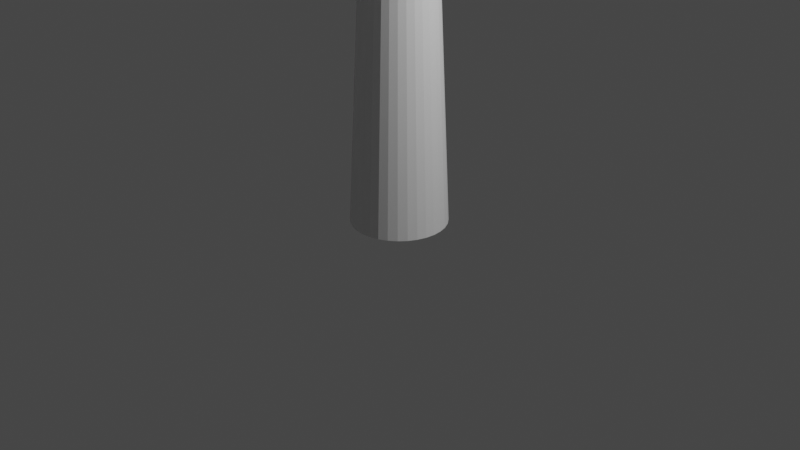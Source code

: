 # Source: Hammer.blend  (saved by Blender 3.4.6; exported with 4.5.12 LTS)
import bpy
from mathutils import Matrix  # noqa: F401  (used for matrix-valued properties, if any)

bpy.ops.wm.read_factory_settings(use_empty=True)
scene = bpy.context.scene
scene.name = 'Scene'

# ---- collections
col_collection = bpy.data.collections.new('Collection'); scene.collection.children.link(col_collection)

# ---- materials (node trees are filled in below, after node groups)
mat_material = bpy.data.materials.new('Material')
mat_material.alpha_threshold = 0.0
mat_material.use_transparent_shadow = False
mat_material.roughness = 0.5
mat_material.line_color = (0.0, 0.0, 0.0, 1.0)

# ---- material node trees
mat_material.use_nodes = True; mat_material.node_tree.nodes.clear()
_N = mat_material.node_tree.nodes; _L = mat_material.node_tree.links
n0 = _N.new('ShaderNodeOutputMaterial'); n0.name = 'Material Output'; n0.location = (300, 300)
n1 = _N.new('ShaderNodeBsdfPrincipled'); n1.name = 'Principled BSDF'; n1.location = (10, 300)
n1.distribution = 'GGX'
n1.subsurface_method = 'RANDOM_WALK_SKIN'
n1.inputs[3].default_value = 1.45
n1.inputs[27].default_value = (0.0, 0.0, 0.0, 1.0)
n1.inputs[28].default_value = 1.0
_L.new(n1.outputs[0], n0.inputs[0])
n0.is_active_output = True

# ---- world
world_world = bpy.data.worlds.new('World'); scene.world = world_world
world_world.use_nodes = True; world_world.node_tree.nodes.clear()
_N = world_world.node_tree.nodes; _L = world_world.node_tree.links
n0 = _N.new('ShaderNodeOutputWorld'); n0.name = 'World Output'; n0.location = (300, 300)
n1 = _N.new('ShaderNodeBackground'); n1.name = 'Background'; n1.location = (10, 300)
n1.inputs[0].default_value = (0.05088, 0.05088, 0.05088, 1.0)
_L.new(n1.outputs[0], n0.inputs[0])
n0.is_active_output = True
world_world.color = (0.05088, 0.05088, 0.05088)
world_world.use_sun_shadow = False
world_world.sun_shadow_jitter_overblur = 0.0

# ---- cameras
cam_camera = bpy.data.cameras.new('Camera')
cam_camera.clip_end = 100.0
cam_camera.ortho_scale = 7.314

# ---- lights
light_light = bpy.data.lights.new('Light', 'POINT')
light_light.transmission_factor = 0.0
light_light.energy = 1000.0
light_light.shadow_soft_size = 0.1
light_light.shadow_maximum_resolution = 0.006
light_light.use_absolute_resolution = True

# ---- meshes
me_cube = bpy.data.meshes.new('Cube')
me_cube.from_pydata([(0.75, 1.45, 9.75), (0.75, 1.45, 8.25), (0.75, -1.45, 9.75), (0.75, -1.45, 8.25), (-0.75, 1.45, 9.75), (-0.75, 1.45, 8.25), (-0.75, -1.45, 9.75), (-0.75, -1.45, 8.25), (0.0, 0.5, 9.537e-07), (0.09755, 0.4904, 9.537e-07), (0.1913, 0.4619, 9.537e-07), (0.2778, 0.4157, 9.537e-07), (0.3536, 0.3536, 9.537e-07), (0.4157, 0.2778, 9.537e-07), (0.4619, 0.1913, 9.537e-07), (0.4904, 0.09755, 9.537e-07), (0.5, 0.0, 9.537e-07), (0.4904, -0.09755, 9.537e-07), (0.4619, -0.1913, 9.537e-07), (0.4157, -0.2778, 9.537e-07), (0.3536, -0.3536, 9.537e-07), (0.2778, -0.4157, 9.537e-07), (0.1913, -0.4619, 9.537e-07), (0.09755, -0.4904, 9.537e-07), (0.0, -0.5, 9.537e-07), (-0.09755, -0.4904, 9.537e-07), (-0.1913, -0.4619, 9.537e-07), (-0.2778, -0.4157, 9.537e-07), (-0.3536, -0.3536, 9.537e-07), (-0.4157, -0.2778, 9.537e-07), (-0.4619, -0.1913, 9.537e-07), (-0.4904, -0.09755, 9.537e-07), (-0.5, 0.0, 9.537e-07), (-0.4904, 0.09755, 9.537e-07), (-0.4619, 0.1913, 9.537e-07), (-0.4157, 0.2778, 9.537e-07), (-0.3536, 0.3536, 9.537e-07), (-0.2778, 0.4157, 9.537e-07), (-0.1913, 0.4619, 9.537e-07), (-0.09755, 0.4904, 9.537e-07), (0.75, 1.125, 8.25), (-0.75, 1.125, 8.25), (0.75, 1.125, 9.75), (-0.75, -1.125, 8.25), (-0.75, -1.125, 9.75), (0.75, -1.125, 9.75), (0.75, -1.125, 8.25), (-0.75, 1.125, 9.75), (1.0, 1.0, 8.175), (0.8247, 1.0, 8.0), (0.8831, 1.058, 8.117), (-0.8247, 1.0, 8.0), (-1.0, 1.0, 8.175), (-0.8831, 1.058, 8.117), (0.8247, 1.0, 10.0), (1.0, 1.0, 9.825), (0.8831, 1.058, 9.883), (-1.0, -1.0, 8.175), (-0.8247, -1.0, 8.0), (-0.8831, -1.058, 8.117), (-0.8247, -1.0, 10.0), (-1.0, -1.0, 9.825), (-0.8831, -1.058, 9.883), (1.0, -1.0, 9.825), (0.8247, -1.0, 10.0), (0.8831, -1.058, 9.883), (0.8247, -1.0, 8.0), (1.0, -1.0, 8.175), (0.8831, -1.058, 8.117), (-1.0, 1.0, 9.825), (-0.8247, 1.0, 10.0), (-0.8831, 1.058, 9.883), (0.8247, 3.325, 8.0), (0.8247, 3.5, 8.175), (1.0, 3.325, 8.175), (-0.8247, 3.325, 8.0), (-1.0, 3.325, 8.175), (-0.8247, 3.5, 8.175), (1.0, 3.325, 9.825), (0.8247, 3.5, 9.825), (0.8247, 3.325, 10.0), (-1.0, -3.325, 8.175), (-0.8247, -3.325, 8.0), (-0.8247, -3.5, 8.175), (-1.0, -3.325, 9.825), (-0.8247, -3.5, 9.825), (-0.8247, -3.325, 10.0), (1.0, -3.325, 9.825), (0.8247, -3.325, 10.0), (0.8247, -3.5, 9.825), (1.0, -3.325, 8.175), (0.8247, -3.5, 8.175), (0.8247, -3.325, 8.0), (-1.0, 3.325, 9.825), (-0.8247, 3.325, 10.0), (-0.8247, 3.5, 9.825), (0.8247, 1.75, 8.0), (1.0, 1.75, 8.175), (0.9055, 1.637, 8.095), (-1.0, 1.75, 8.175), (-0.8247, 1.75, 8.0), (-0.9055, 1.637, 8.095), (1.0, 1.75, 9.825), (0.8247, 1.75, 10.0), (0.9055, 1.637, 9.905), (-0.8247, -1.75, 8.0), (-1.0, -1.75, 8.175), (-0.9055, -1.637, 8.095), (-1.0, -1.75, 9.825), (-0.8247, -1.75, 10.0), (-0.9055, -1.637, 9.905), (0.8247, -1.75, 10.0), (1.0, -1.75, 9.825), (0.9055, -1.637, 9.905), (1.0, -1.75, 8.175), (0.8247, -1.75, 8.0), (0.9055, -1.637, 8.095), (-0.8247, 1.75, 10.0), (-1.0, 1.75, 9.825), (-0.9055, 1.637, 9.905), (1.763e-07, -0.2561, 10.5), (-0.04996, -0.2512, 10.5), (-0.098, -0.2366, 10.5), (-0.1423, -0.2129, 10.5), (-0.1811, -0.1811, 10.5), (-0.2129, -0.1423, 10.5), (-0.2366, -0.098, 10.5), (-0.2512, -0.04996, 10.5), (-0.2561, -1.396e-08, 10.5), (-0.2512, 0.04996, 10.5), (-0.2366, 0.098, 10.5), (-0.2129, 0.1423, 10.5), (-0.1811, 0.1811, 10.5), (-0.1423, 0.2129, 10.5), (-0.098, 0.2366, 10.5), (-0.04996, 0.2512, 10.5), (1.483e-07, 0.2561, 10.5), (0.04996, 0.2512, 10.5), (0.098, 0.2366, 10.5), (0.1423, 0.2129, 10.5), (0.1811, 0.1811, 10.5), (0.2129, 0.1423, 10.5), (0.2366, 0.098, 10.5), (0.2512, 0.04996, 10.5), (0.2561, 1.396e-08, 10.5), (0.2512, -0.04996, 10.5), (0.2366, -0.098, 10.5), (0.2129, -0.1423, 10.5), (0.1811, -0.1811, 10.5), (0.1423, -0.2129, 10.5), (0.098, -0.2366, 10.5), (0.04996, -0.2512, 10.5), (-4.657e-09, 0.3125, 3.986), (1.863e-09, 0.375, 4.761), (-4.657e-09, 0.3125, 5.536), (0.06097, 0.3065, 5.536), (0.07316, 0.3678, 4.761), (0.06097, 0.3065, 3.986), (-0.06097, 0.3065, 3.986), (-0.07316, 0.3678, 4.761), (-0.06097, 0.3065, 5.536), (0.1196, 0.2887, 5.536), (0.1435, 0.3465, 4.761), (0.1196, 0.2887, 3.986), (0.1736, 0.2598, 5.536), (0.2083, 0.3118, 4.761), (0.1736, 0.2598, 3.986), (0.221, 0.221, 5.536), (0.2652, 0.2652, 4.761), (0.221, 0.221, 3.986), (0.2598, 0.1736, 5.536), (0.3118, 0.2083, 4.761), (0.2598, 0.1736, 3.986), (0.2887, 0.1196, 5.536), (0.3465, 0.1435, 4.761), (0.2887, 0.1196, 3.986), (0.3065, 0.06097, 5.536), (0.3678, 0.07316, 4.761), (0.3065, 0.06097, 3.986), (0.3125, 4.307e-09, 5.536), (0.375, -1.164e-09, 4.761), (0.3125, 4.307e-09, 3.986), (0.3065, -0.06097, 5.536), (0.3678, -0.07316, 4.761), (0.3065, -0.06097, 3.986), (0.2887, -0.1196, 5.536), (0.3465, -0.1435, 4.761), (0.2887, -0.1196, 3.986), (0.2598, -0.1736, 5.536), (0.3118, -0.2083, 4.761), (0.2598, -0.1736, 3.986), (0.221, -0.221, 5.536), (0.2652, -0.2652, 4.761), (0.221, -0.221, 3.986), (0.1736, -0.2598, 5.536), (0.2083, -0.3118, 4.761), (0.1736, -0.2598, 3.986), (0.1196, -0.2887, 5.536), (0.1435, -0.3465, 4.761), (0.1196, -0.2887, 3.986), (0.06097, -0.3065, 5.536), (0.07316, -0.3678, 4.761), (0.06097, -0.3065, 3.986), (-4.657e-09, -0.3125, 5.536), (1.863e-09, -0.375, 4.761), (-4.657e-09, -0.3125, 3.986), (-0.06097, -0.3065, 5.536), (-0.07316, -0.3678, 4.761), (-0.06097, -0.3065, 3.986), (-0.1196, -0.2887, 5.536), (-0.1435, -0.3465, 4.761), (-0.1196, -0.2887, 3.986), (-0.1736, -0.2598, 5.536), (-0.2083, -0.3118, 4.761), (-0.1736, -0.2598, 3.986), (-0.221, -0.221, 5.536), (-0.2652, -0.2652, 4.761), (-0.221, -0.221, 3.986), (-0.2598, -0.1736, 5.536), (-0.3118, -0.2083, 4.761), (-0.2598, -0.1736, 3.986), (-0.2887, -0.1196, 5.536), (-0.3465, -0.1435, 4.761), (-0.2887, -0.1196, 3.986), (-0.3065, -0.06097, 5.536), (-0.3678, -0.07316, 4.761), (-0.3065, -0.06097, 3.986), (-0.3125, 4.307e-09, 5.536), (-0.375, -1.164e-09, 4.761), (-0.3125, 4.307e-09, 3.986), (-0.3065, 0.06097, 5.536), (-0.3678, 0.07316, 4.761), (-0.3065, 0.06097, 3.986), (-0.2887, 0.1196, 5.536), (-0.3465, 0.1435, 4.761), (-0.2887, 0.1196, 3.986), (-0.2598, 0.1736, 5.536), (-0.3118, 0.2083, 4.761), (-0.2598, 0.1736, 3.986), (-0.221, 0.221, 5.536), (-0.2652, 0.2652, 4.761), (-0.221, 0.221, 3.986), (-0.1736, 0.2598, 5.536), (-0.2083, 0.3118, 4.761), (-0.1736, 0.2598, 3.986), (-0.1196, 0.2887, 5.536), (-0.1435, 0.3465, 4.761), (-0.1196, 0.2887, 3.986), (1.49e-08, -0.5073, 10.0), (-0.09897, -0.4976, 10.0), (-0.1941, -0.4687, 10.0), (-0.2818, -0.4218, 10.0), (-0.3587, -0.3587, 10.0), (-0.4218, -0.2818, 10.0), (-0.4687, -0.1941, 10.0), (-0.4976, -0.09897, 10.0), (-0.5073, -1.49e-08, 10.0), (-0.4976, 0.09897, 10.0), (-0.4687, 0.1941, 10.0), (-0.4218, 0.2818, 10.0), (-0.3587, 0.3587, 10.0), (-0.2818, 0.4218, 10.0), (-0.1941, 0.4687, 10.0), (-0.09897, 0.4976, 10.0), (-1.49e-08, 0.5073, 10.0), (0.09897, 0.4976, 10.0), (0.1941, 0.4687, 10.0), (0.2818, 0.4218, 10.0), (0.3587, 0.3587, 10.0), (0.4218, 0.2818, 10.0), (0.4687, 0.1941, 10.0), (0.4976, 0.09897, 10.0), (0.5073, 1.49e-08, 10.0), (0.4976, -0.09897, 10.0), (0.4687, -0.1941, 10.0), (0.4218, -0.2818, 10.0), (0.3587, -0.3587, 10.0), (0.2818, -0.4218, 10.0), (0.1941, -0.4687, 10.0), (0.09897, -0.4976, 10.0), (1.35e-08, 0.6341, 8.0), (-0.1237, 0.6219, 8.0), (-0.2427, 0.5859, 8.0), (-0.3523, 0.5273, 8.0), (-0.4484, 0.4484, 8.0), (-0.5273, 0.3523, 8.0), (-0.5859, 0.2427, 8.0), (-0.6219, 0.1237, 8.0), (-0.6341, -3.051e-09, 8.0), (-0.6219, -0.1237, 8.0), (-0.5859, -0.2427, 8.0), (-0.5273, -0.3523, 8.0), (-0.4484, -0.4484, 8.0), (-0.3523, -0.5273, 8.0), (-0.2427, -0.5859, 8.0), (-0.1237, -0.6219, 8.0), (-2.375e-08, -0.6341, 8.0), (0.1237, -0.6219, 8.0), (0.2427, -0.5859, 8.0), (0.3523, -0.5273, 8.0), (0.4484, -0.4484, 8.0), (0.5273, -0.3523, 8.0), (0.5859, -0.2427, 8.0), (0.6219, -0.1237, 8.0), (0.6341, -4.03e-08, 8.0), (0.6219, 0.1237, 8.0), (0.5859, 0.2427, 8.0), (0.5273, 0.3523, 8.0), (0.4484, 0.4484, 8.0), (0.3523, 0.5273, 8.0), (0.2427, 0.5859, 8.0), (0.1237, 0.6219, 8.0), (-2.379e-09, 0.4042, 7.526), (-0.07885, 0.3964, 7.526), (0.07885, 0.3964, 7.526), (0.1547, 0.3734, 7.526), (0.2246, 0.3361, 7.526), (0.2858, 0.2858, 7.526), (0.3361, 0.2246, 7.526), (0.3734, 0.1547, 7.526), (0.3964, 0.07885, 7.526), (0.4042, 2.201e-09, 7.526), (0.3964, -0.07885, 7.526), (0.3734, -0.1547, 7.526), (0.3361, -0.2246, 7.526), (0.2858, -0.2858, 7.526), (0.2246, -0.3361, 7.526), (0.1547, -0.3734, 7.526), (0.07885, -0.3964, 7.526), (-2.379e-09, -0.4042, 7.526), (-0.07885, -0.3964, 7.526), (-0.1547, -0.3734, 7.526), (-0.2246, -0.3361, 7.526), (-0.2858, -0.2858, 7.526), (-0.3361, -0.2246, 7.526), (-0.3734, -0.1547, 7.526), (-0.3964, -0.07885, 7.526), (-0.4042, 2.201e-09, 7.526), (-0.3964, 0.07885, 7.526), (-0.3734, 0.1547, 7.526), (-0.3361, 0.2246, 7.526), (-0.2858, 0.2858, 7.526), (-0.2246, 0.3361, 7.526), (-0.1547, 0.3734, 7.526), (1.123e-07, 0.4047, 7.528), (1.129e-07, 0.4032, 7.524), (-0.07867, 0.3955, 7.524), (-0.07896, 0.397, 7.528), (-0.1543, 0.3725, 7.524), (-0.1549, 0.3739, 7.528), (-0.224, 0.3353, 7.524), (-0.2249, 0.3365, 7.528), (-0.2851, 0.2851, 7.524), (-0.2862, 0.2862, 7.528), (-0.3353, 0.224, 7.524), (-0.3365, 0.2249, 7.528), (-0.3725, 0.1543, 7.524), (-0.3739, 0.1549, 7.528), (-0.3955, 0.07867, 7.524), (-0.397, 0.07896, 7.528), (-0.4032, -5.119e-08, 7.524), (-0.4047, -5.087e-08, 7.528), (-0.3955, -0.07867, 7.524), (-0.397, -0.07896, 7.528), (-0.3725, -0.1543, 7.524), (-0.3739, -0.1549, 7.528), (-0.3353, -0.224, 7.524), (-0.3365, -0.2249, 7.528), (-0.2851, -0.2851, 7.524), (-0.2862, -0.2862, 7.528), (-0.224, -0.3353, 7.524), (-0.2249, -0.3365, 7.528), (-0.1543, -0.3725, 7.524), (-0.1549, -0.3739, 7.528), (-0.07867, -0.3955, 7.524), (-0.07896, -0.397, 7.528), (8.136e-08, -0.4032, 7.524), (8.068e-08, -0.4047, 7.528), (0.07867, -0.3955, 7.524), (0.07896, -0.397, 7.528), (0.1543, -0.3725, 7.524), (0.1549, -0.3739, 7.528), (0.224, -0.3353, 7.524), (0.2249, -0.3365, 7.528), (0.2851, -0.2851, 7.524), (0.2862, -0.2862, 7.528), (0.3353, -0.224, 7.524), (0.3365, -0.2249, 7.528), (0.3725, -0.1543, 7.524), (0.3739, -0.1549, 7.528), (0.3955, -0.07867, 7.524), (0.397, -0.07896, 7.528), (0.4032, -8.274e-08, 7.524), (0.4047, -8.246e-08, 7.528), (0.3955, 0.07867, 7.524), (0.397, 0.07896, 7.528), (0.3725, 0.1543, 7.524), (0.3739, 0.1549, 7.528), (0.3353, 0.224, 7.524), (0.3365, 0.2249, 7.528), (0.2851, 0.2851, 7.524), (0.2862, 0.2862, 7.528), (0.224, 0.3353, 7.524), (0.2249, 0.3365, 7.528), (0.1543, 0.3725, 7.524), (0.1549, 0.3739, 7.528), (0.07867, 0.3955, 7.524), (0.07896, 0.397, 7.528)], [(344, 345), (346, 347), (348, 349), (350, 351), (352, 353), (354, 355), (356, 357), (358, 359), (360, 361), (362, 363), (364, 365), (366, 367), (368, 369), (370, 371), (372, 373), (374, 375), (376, 377), (378, 379), (380, 381), (382, 383), (384, 385), (386, 387), (388, 389), (390, 391), (392, 393), (394, 395), (396, 397), (398, 399), (400, 401), (402, 403), (404, 405), (406, 407)], [(42, 47, 71, 70, 54, 56), (92, 82, 105, 115), (47, 41, 53, 52, 69, 71), (40, 42, 56, 55, 48, 50), (51, 49, 66, 58), (74, 78, 102, 97), (8, 9, 10, 11, 12, 13, 14, 15, 16, 17, 18, 19, 20, 21, 22, 23, 24, 25, 26, 27, 28, 29, 30, 31, 32, 33, 34, 35, 36, 37, 38, 39), (48, 55, 63, 67), (57, 61, 69, 52), (46, 43, 59, 58, 66, 68), (75, 72, 96, 100), (54, 70, 60, 64), (45, 46, 68, 67, 63, 65), (44, 45, 65, 64, 60, 62), (43, 44, 62, 61, 57, 59), (5, 1, 40, 41), (1, 0, 42, 40), (7, 6, 44, 43), (2, 3, 46, 45), (4, 5, 41, 47), (6, 2, 45, 44), (3, 7, 43, 46), (0, 4, 47, 42), (0, 1, 98, 97, 102, 104), (5, 4, 119, 118, 99, 101), (7, 3, 116, 115, 105, 107), (4, 0, 104, 103, 117, 119), (3, 2, 113, 112, 114, 116), (2, 6, 110, 109, 111, 113), (6, 7, 107, 106, 108, 110), (77, 95, 79, 73), (93, 76, 99, 118), (91, 89, 85, 83), (1, 5, 101, 100, 96, 98), (80, 94, 117, 103), (87, 90, 114, 112), (86, 88, 111, 109), (81, 84, 108, 106), (48, 49, 50), (51, 52, 53), (54, 55, 56), (57, 58, 59), (60, 61, 62), (63, 64, 65), (66, 67, 68), (69, 70, 71), (72, 73, 74), (75, 76, 77), (78, 79, 80), (81, 82, 83), (84, 85, 86), (87, 88, 89), (90, 91, 92), (93, 94, 95), (96, 97, 98), (99, 100, 101), (102, 103, 104), (105, 106, 107), (108, 109, 110), (111, 112, 113), (114, 115, 116), (117, 118, 119), (51, 58, 57, 52), (54, 64, 63, 55), (60, 70, 69, 61), (66, 49, 48, 67), (72, 75, 77, 73), (78, 74, 73, 79), (83, 85, 84, 81), (89, 91, 90, 87), (95, 77, 76, 93), (88, 86, 85, 89), (82, 92, 91, 83), (94, 80, 79, 95), (99, 76, 75, 100), (74, 97, 96, 72), (80, 103, 102, 78), (105, 82, 81, 106), (86, 109, 108, 84), (111, 88, 87, 112), (92, 115, 114, 90), (117, 94, 93, 118), (41, 40, 50, 49, 51, 53), (121, 120, 151, 150, 149, 148, 147, 146, 145, 144, 143, 142, 141, 140, 139, 138, 137, 136, 135, 134, 133, 132, 131, 130, 129, 128, 127, 126, 125, 124, 123, 122), (8, 152, 157, 9), (157, 156, 162, 163), (156, 155, 161, 162), (38, 247, 158, 39), (152, 153, 156, 157), (153, 154, 155, 156), (37, 244, 247, 38), (247, 246, 159, 158), (246, 245, 160, 159), (36, 241, 244, 37), (244, 243, 246, 247), (243, 242, 245, 246), (35, 238, 241, 36), (241, 240, 243, 244), (240, 239, 242, 243), (34, 235, 238, 35), (238, 237, 240, 241), (237, 236, 239, 240), (33, 232, 235, 34), (235, 234, 237, 238), (234, 233, 236, 237), (32, 229, 232, 33), (232, 231, 234, 235), (231, 230, 233, 234), (31, 226, 229, 32), (229, 228, 231, 232), (228, 227, 230, 231), (30, 223, 226, 31), (226, 225, 228, 229), (225, 224, 227, 228), (29, 220, 223, 30), (223, 222, 225, 226), (222, 221, 224, 225), (28, 217, 220, 29), (220, 219, 222, 223), (219, 218, 221, 222), (27, 214, 217, 28), (217, 216, 219, 220), (216, 215, 218, 219), (26, 211, 214, 27), (214, 213, 216, 217), (213, 212, 215, 216), (25, 208, 211, 26), (211, 210, 213, 214), (210, 209, 212, 213), (24, 205, 208, 25), (208, 207, 210, 211), (207, 206, 209, 210), (23, 202, 205, 24), (205, 204, 207, 208), (204, 203, 206, 207), (22, 199, 202, 23), (202, 201, 204, 205), (201, 200, 203, 204), (21, 196, 199, 22), (199, 198, 201, 202), (198, 197, 200, 201), (20, 193, 196, 21), (196, 195, 198, 199), (195, 194, 197, 198), (19, 190, 193, 20), (193, 192, 195, 196), (192, 191, 194, 195), (18, 187, 190, 19), (190, 189, 192, 193), (189, 188, 191, 192), (17, 184, 187, 18), (187, 186, 189, 190), (186, 185, 188, 189), (16, 181, 184, 17), (184, 183, 186, 187), (183, 182, 185, 186), (15, 178, 181, 16), (181, 180, 183, 184), (180, 179, 182, 183), (14, 175, 178, 15), (178, 177, 180, 181), (177, 176, 179, 180), (13, 172, 175, 14), (175, 174, 177, 178), (174, 173, 176, 177), (12, 169, 172, 13), (172, 171, 174, 175), (171, 170, 173, 174), (11, 166, 169, 12), (169, 168, 171, 172), (168, 167, 170, 171), (10, 163, 166, 11), (166, 165, 168, 169), (165, 164, 167, 168), (39, 158, 152, 8), (163, 162, 165, 166), (162, 161, 164, 165), (158, 159, 153, 152), (159, 160, 154, 153), (120, 121, 249, 248), (121, 122, 250, 249), (122, 123, 251, 250), (123, 124, 252, 251), (124, 125, 253, 252), (125, 126, 254, 253), (126, 127, 255, 254), (127, 128, 256, 255), (128, 129, 257, 256), (129, 130, 258, 257), (130, 131, 259, 258), (131, 132, 260, 259), (132, 133, 261, 260), (133, 134, 262, 261), (134, 135, 263, 262), (135, 136, 264, 263), (136, 137, 265, 264), (137, 138, 266, 265), (138, 139, 267, 266), (139, 140, 268, 267), (140, 141, 269, 268), (141, 142, 270, 269), (142, 143, 271, 270), (143, 144, 272, 271), (144, 145, 273, 272), (145, 146, 274, 273), (146, 147, 275, 274), (147, 148, 276, 275), (148, 149, 277, 276), (149, 150, 278, 277), (150, 151, 279, 278), (151, 120, 248, 279), (9, 157, 163, 10), (375, 295, 294, 373), (314, 315, 161, 155), (343, 313, 160, 245), (337, 338, 230, 227), (342, 343, 245, 242), (341, 342, 242, 239), (340, 341, 239, 236), (324, 325, 191, 188), (331, 332, 212, 209), (338, 339, 233, 230), (335, 336, 224, 221), (334, 335, 221, 218), (160, 313, 312, 154), (333, 334, 218, 215), (332, 333, 215, 212), (330, 331, 209, 206), (321, 322, 182, 179), (326, 327, 197, 194), (329, 330, 206, 203), (328, 329, 203, 200), (327, 328, 200, 197), (318, 319, 173, 170), (325, 326, 194, 191), (336, 337, 227, 224), (339, 340, 236, 233), (323, 324, 188, 185), (322, 323, 185, 182), (320, 321, 179, 176), (319, 320, 176, 173), (317, 318, 170, 167), (316, 317, 167, 164), (315, 316, 164, 161), (154, 312, 314, 155), (280, 311, 407, 344), (403, 309, 308, 401), (407, 311, 310, 405), (405, 310, 309, 403), (401, 308, 307, 399), (399, 307, 306, 397), (397, 306, 305, 395), (395, 305, 304, 393), (393, 304, 303, 391), (391, 303, 302, 389), (389, 302, 301, 387), (387, 301, 300, 385), (385, 300, 299, 383), (383, 299, 298, 381), (381, 298, 297, 379), (379, 297, 296, 377), (377, 296, 295, 375), (373, 294, 293, 371), (371, 293, 292, 369), (369, 292, 291, 367), (367, 291, 290, 365), (365, 290, 289, 363), (363, 289, 288, 361), (361, 288, 287, 359), (359, 287, 286, 357), (357, 286, 285, 355), (355, 285, 284, 353), (353, 284, 283, 351), (351, 283, 282, 349), (349, 282, 281, 347), (347, 281, 280, 344)])
me_cube.polygons.foreach_set('use_smooth', [0, 0, 0, 0, 0, 0, 0, 0, 0, 0, 0, 0, 0, 0, 0, 0, 0, 0, 0, 0, 0, 0, 0, 0, 0, 0, 0, 0, 0, 0, 0, 0, 0, 0, 0, 0, 0, 0, 0, 0, 0, 0, 0, 0, 0, 0, 0, 0, 0, 0, 0, 0, 0, 0, 0, 0, 0, 0, 0, 0, 0, 0, 0, 0, 0, 0, 0, 0, 0, 0, 0, 0, 0, 0, 0, 0, 0, 0, 0, 0, 0, 0, 0, 0, 0, 0, 0, 0, 0, 0, 0, 0, 0, 0, 0, 0, 0, 0, 0, 0, 0, 0, 0, 0, 0, 0, 0, 0, 0, 0, 0, 0, 0, 0, 0, 0, 0, 0, 0, 0, 0, 0, 0, 0, 0, 0, 0, 0, 0, 0, 0, 0, 0, 0, 0, 0, 0, 0, 0, 0, 0, 0, 0, 0, 0, 0, 0, 0, 0, 0, 0, 0, 0, 0, 0, 0, 0, 0, 0, 0, 0, 0, 0, 0, 0, 0, 0, 0, 0, 0, 0, 0, 0, 0, 0, 0, 0, 0, 0, 1, 1, 1, 1, 1, 1, 1, 1, 1, 1, 1, 1, 1, 1, 1, 1, 1, 1, 1, 1, 1, 1, 1, 1, 1, 1, 1, 1, 1, 1, 1, 1, 0, 1, 0, 0, 0, 0, 0, 0, 0, 0, 0, 0, 0, 0, 0, 0, 0, 0, 0, 0, 0, 0, 0, 0, 0, 0, 0, 0, 0, 0, 0, 0, 0, 0, 1, 1, 1, 1, 1, 1, 1, 1, 1, 1, 1, 1, 1, 1, 1, 1, 1, 1, 1, 1, 1, 1, 1, 1, 1, 1, 1, 1, 1, 1, 1])
_uv = me_cube.uv_layers.new(name='UVMap')
_uv.uv.foreach_set('vector', [0.5937, 0.4688, 0.5938, 0.2812, 0.6104, 0.2646, 0.625, 0.2719, 0.625, 0.4781, 0.6104, 0.4854, 0.4063, 0.7977, 0.4063, 0.9523, 0.4062, 0.9523, 0.4063, 0.7977, 0.5938, 0.2812, 0.4063, 0.2812, 0.3896, 0.2646, 0.3969, 0.25, 0.6031, 0.25, 0.6104, 0.2646, 0.4063, 0.4688, 0.5937, 0.4688, 0.6104, 0.4854, 0.6031, 0.5, 0.3969, 0.5, 0.3896, 0.4854, 0.1469, 0.5, 0.3531, 0.5, 0.3531, 0.75, 0.1469, 0.75, 0.4227, 0.4688, 0.5773, 0.4688, 0.5773, 0.4688, 0.4227, 0.4688, 0.75, 0.49, 0.7968, 0.4854, 0.8418, 0.4717, 0.8833, 0.4496, 0.9197, 0.4197, 0.9496, 0.3833, 0.9717, 0.3418, 0.9854, 0.2968, 0.99, 0.25, 0.9854, 0.2032, 0.9717, 0.1582, 0.9496, 0.1167, 0.9197, 0.08029, 0.8833, 0.05045, 0.8418, 0.02827, 0.7968, 0.01461, 0.75, 0.01, 0.7032, 0.01461, 0.6582, 0.02827, 0.6167, 0.05045, 0.5803, 0.08029, 0.5504, 0.1167, 0.5283, 0.1582, 0.5146, 0.2032, 0.51, 0.25, 0.5146, 0.2968, 0.5283, 0.3418, 0.5504, 0.3833, 0.5803, 0.4197, 0.6167, 0.4496, 0.6582, 0.4717, 0.7032, 0.4854, 0.3969, 0.5, 0.6031, 0.5, 0.6031, 0.75, 0.3969, 0.75, 0.3969, 0.0, 0.6031, 0.0, 0.6031, 0.25, 0.3969, 0.25, 0.4063, 0.7813, 0.4063, 0.9688, 0.3896, 0.9854, 0.375, 0.9781, 0.375, 0.7719, 0.3896, 0.7646, 0.4063, 0.2977, 0.4063, 0.4523, 0.4062, 0.4523, 0.4063, 0.2977, 0.6469, 0.5, 0.8531, 0.5, 0.8531, 0.75, 0.6469, 0.75, 0.5938, 0.7813, 0.4063, 0.7813, 0.3896, 0.7646, 0.3969, 0.75, 0.6031, 0.75, 0.6104, 0.7646, 0.5937, 0.9688, 0.5938, 0.7813, 0.6104, 0.7646, 0.625, 0.7719, 0.625, 0.9781, 0.6104, 0.9854, 0.4063, 0.9688, 0.5937, 0.9688, 0.6104, 0.9854, 0.6031, 1.0, 0.3969, 1.0, 0.3896, 0.9854, 0.4063, 0.2812, 0.4063, 0.4688, 0.4063, 0.4688, 0.4063, 0.2812, 0.4063, 0.4688, 0.5937, 0.4688, 0.5937, 0.4688, 0.4063, 0.4688, 0.4063, 0.9688, 0.5937, 0.9688, 0.5937, 0.9688, 0.4063, 0.9688, 0.5938, 0.7813, 0.4063, 0.7813, 0.4063, 0.7813, 0.5938, 0.7813, 0.5938, 0.2812, 0.4063, 0.2812, 0.4063, 0.2812, 0.5938, 0.2812, 0.5937, 0.9688, 0.5938, 0.7813, 0.5938, 0.7813, 0.5937, 0.9688, 0.4063, 0.7813, 0.4063, 0.9688, 0.4063, 0.9688, 0.4063, 0.7813, 0.5937, 0.4688, 0.5938, 0.2812, 0.5938, 0.2812, 0.5937, 0.4688, 0.5937, 0.4688, 0.4063, 0.4688, 0.4063, 0.4688, 0.4227, 0.4688, 0.5773, 0.4688, 0.5937, 0.4688, 0.4063, 0.2812, 0.5938, 0.2812, 0.5938, 0.2812, 0.5773, 0.2812, 0.4227, 0.2812, 0.4063, 0.2812, 0.4063, 0.9688, 0.4063, 0.7813, 0.4063, 0.7813, 0.4062, 0.7977, 0.4063, 0.9523, 0.4063, 0.9688, 0.5938, 0.2812, 0.5937, 0.4688, 0.5937, 0.4688, 0.5937, 0.4523, 0.5938, 0.2977, 0.5938, 0.2812, 0.4063, 0.7813, 0.5938, 0.7813, 0.5938, 0.7813, 0.5773, 0.7813, 0.4227, 0.7813, 0.4063, 0.7813, 0.5938, 0.7813, 0.5937, 0.9688, 0.5937, 0.9688, 0.5937, 0.9523, 0.5938, 0.7977, 0.5938, 0.7813, 0.5937, 0.9688, 0.4063, 0.9688, 0.4063, 0.9688, 0.4227, 0.9688, 0.5773, 0.9688, 0.5937, 0.9688, 0.4227, 0.2977, 0.5773, 0.2977, 0.5773, 0.4523, 0.4227, 0.4523, 0.5773, 0.2812, 0.4227, 0.2812, 0.4227, 0.2812, 0.5773, 0.2812, 0.4227, 0.7977, 0.5773, 0.7977, 0.5773, 0.9523, 0.4227, 0.9523, 0.4063, 0.4688, 0.4063, 0.2812, 0.4063, 0.2812, 0.4062, 0.2977, 0.4063, 0.4523, 0.4063, 0.4688, 0.5937, 0.4523, 0.5938, 0.2977, 0.5937, 0.2977, 0.5937, 0.4523, 0.5773, 0.7813, 0.4227, 0.7813, 0.4227, 0.7813, 0.5773, 0.7813, 0.5937, 0.9523, 0.5938, 0.7977, 0.5937, 0.7977, 0.5937, 0.9523, 0.4227, 0.9688, 0.5773, 0.9688, 0.5773, 0.9688, 0.4227, 0.9688, 0.3847, 0.4903, 0.375, 0.4781, 0.3896, 0.4854, 0.375, 0.2719, 0.3847, 0.2597, 0.3896, 0.2646, 0.6153, 0.4903, 0.6031, 0.5, 0.6104, 0.4854, 0.3847, 0.9903, 0.375, 0.9781, 0.3896, 0.9854, 0.6153, 0.9903, 0.6031, 1.0, 0.6104, 0.9854, 0.6031, 0.75, 0.6153, 0.7597, 0.6104, 0.7646, 0.375, 0.7719, 0.3847, 0.7597, 0.3896, 0.7646, 0.6031, 0.25, 0.6153, 0.2597, 0.6104, 0.2646, 0.4063, 0.4523, 0.4227, 0.4523, 0.4227, 0.4688, 0.4063, 0.2977, 0.4227, 0.2812, 0.4227, 0.2977, 0.5773, 0.4688, 0.5773, 0.4523, 0.5937, 0.4523, 0.4227, 0.9688, 0.4063, 0.9523, 0.4227, 0.9523, 0.5773, 0.9688, 0.5773, 0.9523, 0.5937, 0.9523, 0.5773, 0.7813, 0.5938, 0.7977, 0.5773, 0.7977, 0.4227, 0.7813, 0.4227, 0.7977, 0.4063, 0.7977, 0.5773, 0.2812, 0.5938, 0.2977, 0.5773, 0.2977, 0.4062, 0.4523, 0.4063, 0.4688, 0.4063, 0.4688, 0.4227, 0.2812, 0.4063, 0.2812, 0.4063, 0.2812, 0.5773, 0.4688, 0.5937, 0.4688, 0.5937, 0.4688, 0.4062, 0.9523, 0.4063, 0.9688, 0.4063, 0.9688, 0.5773, 0.9688, 0.5937, 0.9688, 0.5937, 0.9688, 0.5937, 0.7977, 0.5938, 0.7813, 0.5938, 0.7813, 0.4227, 0.7813, 0.4063, 0.7813, 0.4063, 0.7813, 0.5937, 0.2977, 0.5938, 0.2812, 0.5938, 0.2812, 0.1469, 0.5, 0.1469, 0.75, 0.125, 0.75, 0.125, 0.5, 0.6469, 0.5, 0.6469, 0.75, 0.6031, 0.75, 0.6031, 0.5, 0.625, 0.0, 0.625, 0.25, 0.6031, 0.25, 0.6031, 0.0, 0.3531, 0.75, 0.3531, 0.5, 0.3969, 0.5, 0.3969, 0.75, 0.4063, 0.4523, 0.4063, 0.2977, 0.4227, 0.2977, 0.4227, 0.4523, 0.5773, 0.4688, 0.4227, 0.4688, 0.4227, 0.4523, 0.5773, 0.4523, 0.4227, 0.9523, 0.5773, 0.9523, 0.5773, 0.9688, 0.4227, 0.9688, 0.5773, 0.7977, 0.4227, 0.7977, 0.4227, 0.7813, 0.5773, 0.7813, 0.5773, 0.2977, 0.4227, 0.2977, 0.4227, 0.2812, 0.5773, 0.2812, 0.5938, 0.7977, 0.5937, 0.9523, 0.5773, 0.9523, 0.5773, 0.7977, 0.4063, 0.9523, 0.4063, 0.7977, 0.4227, 0.7977, 0.4227, 0.9523, 0.5938, 0.2977, 0.5937, 0.4523, 0.5773, 0.4523, 0.5773, 0.2977, 0.4227, 0.2812, 0.4227, 0.2812, 0.4063, 0.2977, 0.4063, 0.2977, 0.4227, 0.4688, 0.4227, 0.4688, 0.4062, 0.4523, 0.4063, 0.4523, 0.5937, 0.4523, 0.5937, 0.4523, 0.5773, 0.4688, 0.5773, 0.4688, 0.4062, 0.9523, 0.4063, 0.9523, 0.4227, 0.9688, 0.4227, 0.9688, 0.5937, 0.9523, 0.5937, 0.9523, 0.5773, 0.9688, 0.5773, 0.9688, 0.5937, 0.7977, 0.5938, 0.7977, 0.5773, 0.7813, 0.5773, 0.7813, 0.4063, 0.7977, 0.4063, 0.7977, 0.4227, 0.7813, 0.4227, 0.7813, 0.5937, 0.2977, 0.5938, 0.2977, 0.5773, 0.2812, 0.5773, 0.2812, 0.4063, 0.2812, 0.4063, 0.4688, 0.3896, 0.4854, 0.375, 0.4781, 0.375, 0.2719, 0.3896, 0.2646, 0.226, 0.1294, 0.25, 0.1271, 0.274, 0.1294, 0.297, 0.1364, 0.3183, 0.1478, 0.3369, 0.1631, 0.3522, 0.1817, 0.3636, 0.203, 0.3706, 0.226, 0.3729, 0.25, 0.3706, 0.274, 0.3636, 0.297, 0.3522, 0.3183, 0.3369, 0.3369, 0.3183, 0.3522, 0.297, 0.3636, 0.274, 0.3706, 0.25, 0.3729, 0.226, 0.3706, 0.203, 0.3636, 0.1817, 0.3522, 0.1631, 0.3369, 0.1478, 0.3183, 0.1364, 0.297, 0.1294, 0.274, 0.1271, 0.25, 0.1294, 0.226, 0.1364, 0.203, 0.1478, 0.1817, 0.1631, 0.1631, 0.1817, 0.1478, 0.203, 0.1364, 1.0, 0.5, 1.0, 0.655, 0.9688, 0.655, 0.9688, 0.5, 0.9688, 0.655, 0.9688, 0.7435, 0.9375, 0.7435, 0.9375, 0.655, 0.9688, 0.7435, 0.9688, 0.832, 0.9375, 0.832, 0.9375, 0.7435, 0.0625, 0.5, 0.0625, 0.655, 0.03125, 0.655, 0.03125, 0.5, 1.0, 0.655, 1.0, 0.7435, 0.9688, 0.7435, 0.9688, 0.655, 1.0, 0.7435, 1.0, 0.832, 0.9688, 0.832, 0.9688, 0.7435, 0.09375, 0.5, 0.09375, 0.655, 0.0625, 0.655, 0.0625, 0.5, 0.0625, 0.655, 0.0625, 0.7435, 0.03125, 0.7435, 0.03125, 0.655, 0.0625, 0.7435, 0.0625, 0.832, 0.03125, 0.832, 0.03125, 0.7435, 0.125, 0.5, 0.125, 0.655, 0.09375, 0.655, 0.09375, 0.5, 0.09375, 0.655, 0.09375, 0.7435, 0.0625, 0.7435, 0.0625, 0.655, 0.09375, 0.7435, 0.09375, 0.832, 0.0625, 0.832, 0.0625, 0.7435, 0.1562, 0.5, 0.1562, 0.655, 0.125, 0.655, 0.125, 0.5, 0.125, 0.655, 0.125, 0.7435, 0.09375, 0.7435, 0.09375, 0.655, 0.125, 0.7435, 0.125, 0.832, 0.09375, 0.832, 0.09375, 0.7435, 0.1875, 0.5, 0.1875, 0.655, 0.1562, 0.655, 0.1562, 0.5, 0.1562, 0.655, 0.1562, 0.7435, 0.125, 0.7435, 0.125, 0.655, 0.1562, 0.7435, 0.1562, 0.832, 0.125, 0.832, 0.125, 0.7435, 0.2188, 0.5, 0.2188, 0.655, 0.1875, 0.655, 0.1875, 0.5, 0.1875, 0.655, 0.1875, 0.7435, 0.1562, 0.7435, 0.1562, 0.655, 0.1875, 0.7435, 0.1875, 0.832, 0.1562, 0.832, 0.1562, 0.7435, 0.25, 0.5, 0.25, 0.655, 0.2188, 0.655, 0.2188, 0.5, 0.2188, 0.655, 0.2188, 0.7435, 0.1875, 0.7435, 0.1875, 0.655, 0.2188, 0.7435, 0.2188, 0.832, 0.1875, 0.832, 0.1875, 0.7435, 0.2812, 0.5, 0.2812, 0.655, 0.25, 0.655, 0.25, 0.5, 0.25, 0.655, 0.25, 0.7435, 0.2188, 0.7435, 0.2188, 0.655, 0.25, 0.7435, 0.25, 0.832, 0.2188, 0.832, 0.2188, 0.7435, 0.3125, 0.5, 0.3125, 0.655, 0.2812, 0.655, 0.2812, 0.5, 0.2812, 0.655, 0.2812, 0.7435, 0.25, 0.7435, 0.25, 0.655, 0.2812, 0.7435, 0.2812, 0.832, 0.25, 0.832, 0.25, 0.7435, 0.3438, 0.5, 0.3438, 0.655, 0.3125, 0.655, 0.3125, 0.5, 0.3125, 0.655, 0.3125, 0.7435, 0.2812, 0.7435, 0.2812, 0.655, 0.3125, 0.7435, 0.3125, 0.832, 0.2812, 0.832, 0.2812, 0.7435, 0.375, 0.5, 0.375, 0.655, 0.3438, 0.655, 0.3438, 0.5, 0.3438, 0.655, 0.3438, 0.7435, 0.3125, 0.7435, 0.3125, 0.655, 0.3438, 0.7435, 0.3438, 0.832, 0.3125, 0.832, 0.3125, 0.7435, 0.4062, 0.5, 0.4062, 0.655, 0.375, 0.655, 0.375, 0.5, 0.375, 0.655, 0.375, 0.7435, 0.3438, 0.7435, 0.3438, 0.655, 0.375, 0.7435, 0.375, 0.832, 0.3438, 0.832, 0.3438, 0.7435, 0.4375, 0.5, 0.4375, 0.655, 0.4062, 0.655, 0.4062, 0.5, 0.4062, 0.655, 0.4063, 0.7435, 0.375, 0.7435, 0.375, 0.655, 0.4063, 0.7435, 0.4063, 0.832, 0.375, 0.832, 0.375, 0.7435, 0.4688, 0.5, 0.4687, 0.655, 0.4375, 0.655, 0.4375, 0.5, 0.4375, 0.655, 0.4375, 0.7435, 0.4063, 0.7435, 0.4062, 0.655, 0.4375, 0.7435, 0.4375, 0.832, 0.4063, 0.832, 0.4063, 0.7435, 0.5, 0.5, 0.5, 0.655, 0.4687, 0.655, 0.4688, 0.5, 0.4687, 0.655, 0.4688, 0.7435, 0.4375, 0.7435, 0.4375, 0.655, 0.4688, 0.7435, 0.4688, 0.832, 0.4375, 0.832, 0.4375, 0.7435, 0.5312, 0.5, 0.5312, 0.655, 0.5, 0.655, 0.5, 0.5, 0.5, 0.655, 0.5, 0.7435, 0.4688, 0.7435, 0.4687, 0.655, 0.5, 0.7435, 0.5, 0.832, 0.4688, 0.832, 0.4688, 0.7435, 0.5625, 0.5, 0.5625, 0.655, 0.5312, 0.655, 0.5312, 0.5, 0.5312, 0.655, 0.5312, 0.7435, 0.5, 0.7435, 0.5, 0.655, 0.5312, 0.7435, 0.5312, 0.832, 0.5, 0.832, 0.5, 0.7435, 0.5938, 0.5, 0.5938, 0.655, 0.5625, 0.655, 0.5625, 0.5, 0.5625, 0.655, 0.5625, 0.7435, 0.5312, 0.7435, 0.5312, 0.655, 0.5625, 0.7435, 0.5625, 0.832, 0.5312, 0.832, 0.5312, 0.7435, 0.625, 0.5, 0.625, 0.655, 0.5938, 0.655, 0.5938, 0.5, 0.5938, 0.655, 0.5938, 0.7435, 0.5625, 0.7435, 0.5625, 0.655, 0.5938, 0.7435, 0.5938, 0.832, 0.5625, 0.832, 0.5625, 0.7435, 0.6562, 0.5, 0.6562, 0.655, 0.625, 0.655, 0.625, 0.5, 0.625, 0.655, 0.625, 0.7435, 0.5938, 0.7435, 0.5938, 0.655, 0.625, 0.7435, 0.625, 0.832, 0.5938, 0.832, 0.5938, 0.7435, 0.6875, 0.5, 0.6875, 0.655, 0.6562, 0.655, 0.6562, 0.5, 0.6562, 0.655, 0.6563, 0.7435, 0.625, 0.7435, 0.625, 0.655, 0.6563, 0.7435, 0.6563, 0.832, 0.625, 0.832, 0.625, 0.7435, 0.7188, 0.5, 0.7188, 0.655, 0.6875, 0.655, 0.6875, 0.5, 0.6875, 0.655, 0.6875, 0.7435, 0.6563, 0.7435, 0.6562, 0.655, 0.6875, 0.7435, 0.6875, 0.832, 0.6563, 0.832, 0.6563, 0.7435, 0.75, 0.5, 0.75, 0.655, 0.7188, 0.655, 0.7188, 0.5, 0.7188, 0.655, 0.7188, 0.7435, 0.6875, 0.7435, 0.6875, 0.655, 0.7188, 0.7435, 0.7188, 0.832, 0.6875, 0.832, 0.6875, 0.7435, 0.7812, 0.5, 0.7812, 0.655, 0.75, 0.655, 0.75, 0.5, 0.75, 0.655, 0.75, 0.7435, 0.7188, 0.7435, 0.7188, 0.655, 0.75, 0.7435, 0.75, 0.832, 0.7188, 0.832, 0.7188, 0.7435, 0.8125, 0.5, 0.8125, 0.655, 0.7812, 0.655, 0.7812, 0.5, 0.7812, 0.655, 0.7812, 0.7435, 0.75, 0.7435, 0.75, 0.655, 0.7812, 0.7435, 0.7812, 0.832, 0.75, 0.832, 0.75, 0.7435, 0.8438, 0.5, 0.8438, 0.655, 0.8125, 0.655, 0.8125, 0.5, 0.8125, 0.655, 0.8125, 0.7435, 0.7812, 0.7435, 0.7812, 0.655, 0.8125, 0.7435, 0.8125, 0.832, 0.7812, 0.832, 0.7812, 0.7435, 0.875, 0.5, 0.875, 0.655, 0.8438, 0.655, 0.8438, 0.5, 0.8438, 0.655, 0.8438, 0.7435, 0.8125, 0.7435, 0.8125, 0.655, 0.8438, 0.7435, 0.8438, 0.832, 0.8125, 0.832, 0.8125, 0.7435, 0.9062, 0.5, 0.9062, 0.655, 0.875, 0.655, 0.875, 0.5, 0.875, 0.655, 0.875, 0.7435, 0.8438, 0.7435, 0.8438, 0.655, 0.875, 0.7435, 0.875, 0.832, 0.8438, 0.832, 0.8438, 0.7435, 0.9375, 0.5, 0.9375, 0.655, 0.9062, 0.655, 0.9062, 0.5, 0.9062, 0.655, 0.9062, 0.7435, 0.875, 0.7435, 0.875, 0.655, 0.9062, 0.7435, 0.9062, 0.832, 0.875, 0.832, 0.875, 0.7435, 0.03125, 0.5, 0.03125, 0.655, 0.0, 0.655, 0.0, 0.5, 0.9375, 0.655, 0.9375, 0.7435, 0.9062, 0.7435, 0.9062, 0.655, 0.9375, 0.7435, 0.9375, 0.832, 0.9062, 0.832, 0.9062, 0.7435, 0.03125, 0.655, 0.03125, 0.7435, 0.0, 0.7435, 0.0, 0.655, 0.03125, 0.7435, 0.03125, 0.832, 0.0, 0.832, 0.0, 0.7435, 0.25, 0.1271, 0.226, 0.1294, 0.2025, 0.01117, 0.25, 0.006496, 0.226, 0.1294, 0.203, 0.1364, 0.1568, 0.02503, 0.2025, 0.01117, 0.203, 0.1364, 0.1817, 0.1478, 0.1147, 0.04753, 0.1568, 0.02503, 0.1817, 0.1478, 0.1631, 0.1631, 0.07782, 0.07782, 0.1147, 0.04753, 0.1631, 0.1631, 0.1478, 0.1817, 0.04753, 0.1147, 0.07782, 0.07782, 0.1478, 0.1817, 0.1364, 0.203, 0.02503, 0.1568, 0.04753, 0.1147, 0.1364, 0.203, 0.1294, 0.226, 0.01117, 0.2025, 0.02503, 0.1568, 0.1294, 0.226, 0.1271, 0.25, 0.006496, 0.25, 0.01117, 0.2025, 0.1271, 0.25, 0.1294, 0.274, 0.01117, 0.2975, 0.006496, 0.25, 0.1294, 0.274, 0.1364, 0.297, 0.02503, 0.3432, 0.01117, 0.2975, 0.1364, 0.297, 0.1478, 0.3183, 0.04753, 0.3853, 0.02503, 0.3432, 0.1478, 0.3183, 0.1631, 0.3369, 0.07782, 0.4222, 0.04753, 0.3853, 0.1631, 0.3369, 0.1817, 0.3522, 0.1147, 0.4525, 0.07782, 0.4222, 0.1817, 0.3522, 0.203, 0.3636, 0.1568, 0.475, 0.1147, 0.4525, 0.203, 0.3636, 0.226, 0.3706, 0.2025, 0.4888, 0.1568, 0.475, 0.226, 0.3706, 0.25, 0.3729, 0.25, 0.4935, 0.2025, 0.4888, 0.25, 0.3729, 0.274, 0.3706, 0.2975, 0.4888, 0.25, 0.4935, 0.274, 0.3706, 0.297, 0.3636, 0.3432, 0.475, 0.2975, 0.4888, 0.297, 0.3636, 0.3183, 0.3522, 0.3853, 0.4525, 0.3432, 0.475, 0.3183, 0.3522, 0.3369, 0.3369, 0.4222, 0.4222, 0.3853, 0.4525, 0.3369, 0.3369, 0.3522, 0.3183, 0.4525, 0.3853, 0.4222, 0.4222, 0.3522, 0.3183, 0.3636, 0.297, 0.475, 0.3432, 0.4525, 0.3853, 0.3636, 0.297, 0.3706, 0.274, 0.4888, 0.2975, 0.475, 0.3432, 0.3706, 0.274, 0.3729, 0.25, 0.4935, 0.25, 0.4888, 0.2975, 0.3729, 0.25, 0.3706, 0.226, 0.4888, 0.2025, 0.4935, 0.25, 0.3706, 0.226, 0.3636, 0.203, 0.475, 0.1568, 0.4888, 0.2025, 0.3636, 0.203, 0.3522, 0.1817, 0.4525, 0.1147, 0.475, 0.1568, 0.3522, 0.1817, 0.3369, 0.1631, 0.4222, 0.07782, 0.4525, 0.1147, 0.3369, 0.1631, 0.3183, 0.1478, 0.3853, 0.04753, 0.4222, 0.07782, 0.3183, 0.1478, 0.297, 0.1364, 0.3432, 0.02503, 0.3853, 0.04753, 0.297, 0.1364, 0.274, 0.1294, 0.2975, 0.01117, 0.3432, 0.02503, 0.274, 0.1294, 0.25, 0.1271, 0.25, 0.006496, 0.2975, 0.01117, 0.9688, 0.5, 0.9688, 0.655, 0.9375, 0.655, 0.9375, 0.5, 0.2168, 0.4171, 0.2025, 0.4888, 0.1568, 0.475, 0.1848, 0.4074, 0.9688, 0.8862, 0.9375, 0.8862, 0.9375, 0.832, 0.9688, 0.832, 0.0625, 0.8862, 0.03125, 0.8862, 0.03125, 0.832, 0.0625, 0.832, 0.25, 0.8862, 0.2187, 0.8862, 0.2188, 0.832, 0.25, 0.832, 0.09375, 0.8862, 0.0625, 0.8862, 0.0625, 0.832, 0.09375, 0.832, 0.125, 0.8862, 0.09375, 0.8862, 0.09375, 0.832, 0.125, 0.832, 0.1562, 0.8862, 0.125, 0.8862, 0.125, 0.832, 0.1562, 0.832, 0.6563, 0.8862, 0.625, 0.8862, 0.625, 0.832, 0.6563, 0.832, 0.4375, 0.8862, 0.4063, 0.8862, 0.4063, 0.832, 0.4375, 0.832, 0.2187, 0.8862, 0.1875, 0.8862, 0.1875, 0.832, 0.2188, 0.832, 0.3125, 0.8862, 0.2812, 0.8862, 0.2812, 0.832, 0.3125, 0.832, 0.3438, 0.8862, 0.3125, 0.8862, 0.3125, 0.832, 0.3438, 0.832, 0.03125, 0.832, 0.03125, 0.8862, 0.0, 0.8862, 0.0, 0.832, 0.375, 0.8862, 0.3438, 0.8862, 0.3438, 0.832, 0.375, 0.832, 0.4063, 0.8862, 0.375, 0.8862, 0.375, 0.832, 0.4063, 0.832, 0.4688, 0.8862, 0.4375, 0.8862, 0.4375, 0.832, 0.4688, 0.832, 0.75, 0.8862, 0.7187, 0.8862, 0.7188, 0.832, 0.75, 0.832, 0.5937, 0.8862, 0.5625, 0.8862, 0.5625, 0.832, 0.5938, 0.832, 0.5, 0.8862, 0.4688, 0.8862, 0.4688, 0.832, 0.5, 0.832, 0.5313, 0.8862, 0.5, 0.8862, 0.5, 0.832, 0.5312, 0.832, 0.5625, 0.8862, 0.5313, 0.8862, 0.5312, 0.832, 0.5625, 0.832, 0.8438, 0.8862, 0.8125, 0.8862, 0.8125, 0.832, 0.8438, 0.832, 0.625, 0.8862, 0.5937, 0.8862, 0.5938, 0.832, 0.625, 0.832, 0.2812, 0.8862, 0.25, 0.8862, 0.25, 0.832, 0.2812, 0.832, 0.1875, 0.8862, 0.1562, 0.8862, 0.1562, 0.832, 0.1875, 0.832, 0.6875, 0.8862, 0.6563, 0.8862, 0.6563, 0.832, 0.6875, 0.832, 0.7187, 0.8862, 0.6875, 0.8862, 0.6875, 0.832, 0.7188, 0.832, 0.7812, 0.8862, 0.75, 0.8862, 0.75, 0.832, 0.7812, 0.832, 0.8125, 0.8862, 0.7812, 0.8862, 0.7812, 0.832, 0.8125, 0.832, 0.875, 0.8862, 0.8438, 0.8862, 0.8438, 0.832, 0.875, 0.832, 0.9062, 0.8862, 0.875, 0.8862, 0.875, 0.832, 0.9062, 0.832, 0.9375, 0.8862, 0.9062, 0.8862, 0.9062, 0.832, 0.9375, 0.832, 1.0, 0.832, 1.0, 0.8862, 0.9688, 0.8862, 0.9688, 0.832, 0.25, 0.006496, 0.2975, 0.01117, 0.2832, 0.08294, 0.25, 0.07966, 0.3446, 0.1084, 0.3853, 0.04753, 0.4222, 0.07782, 0.3704, 0.1296, 0.2832, 0.08294, 0.2975, 0.01117, 0.3432, 0.02503, 0.3152, 0.09263, 0.3152, 0.09263, 0.3432, 0.02503, 0.3853, 0.04753, 0.3446, 0.1084, 0.3704, 0.1296, 0.4222, 0.07782, 0.4525, 0.1147, 0.3916, 0.1554, 0.3916, 0.1554, 0.4525, 0.1147, 0.475, 0.1568, 0.4074, 0.1848, 0.4074, 0.1848, 0.475, 0.1568, 0.4888, 0.2025, 0.4171, 0.2168, 0.4171, 0.2168, 0.4888, 0.2025, 0.4935, 0.25, 0.4203, 0.25, 0.4203, 0.25, 0.4935, 0.25, 0.4888, 0.2975, 0.4171, 0.2832, 0.4171, 0.2832, 0.4888, 0.2975, 0.475, 0.3432, 0.4074, 0.3152, 0.4074, 0.3152, 0.475, 0.3432, 0.4525, 0.3853, 0.3916, 0.3446, 0.3916, 0.3446, 0.4525, 0.3853, 0.4222, 0.4222, 0.3704, 0.3704, 0.3704, 0.3704, 0.4222, 0.4222, 0.3853, 0.4525, 0.3446, 0.3916, 0.3446, 0.3916, 0.3853, 0.4525, 0.3432, 0.475, 0.3152, 0.4074, 0.3152, 0.4074, 0.3432, 0.475, 0.2975, 0.4888, 0.2832, 0.4171, 0.2832, 0.4171, 0.2975, 0.4888, 0.25, 0.4935, 0.25, 0.4203, 0.25, 0.4203, 0.25, 0.4935, 0.2025, 0.4888, 0.2168, 0.4171, 0.1848, 0.4074, 0.1568, 0.475, 0.1147, 0.4525, 0.1554, 0.3916, 0.1554, 0.3916, 0.1147, 0.4525, 0.07782, 0.4222, 0.1296, 0.3704, 0.1296, 0.3704, 0.07782, 0.4222, 0.04753, 0.3853, 0.1084, 0.3446, 0.1084, 0.3446, 0.04753, 0.3853, 0.02503, 0.3432, 0.09263, 0.3152, 0.09263, 0.3152, 0.02503, 0.3432, 0.01117, 0.2975, 0.08294, 0.2832, 0.08294, 0.2832, 0.01117, 0.2975, 0.006496, 0.25, 0.07966, 0.25, 0.07966, 0.25, 0.006496, 0.25, 0.01117, 0.2025, 0.08294, 0.2168, 0.08294, 0.2168, 0.01117, 0.2025, 0.02503, 0.1568, 0.09263, 0.1848, 0.09263, 0.1848, 0.02503, 0.1568, 0.04753, 0.1147, 0.1084, 0.1554, 0.1084, 0.1554, 0.04753, 0.1147, 0.07782, 0.07782, 0.1296, 0.1296, 0.1296, 0.1296, 0.07782, 0.07782, 0.1147, 0.04753, 0.1554, 0.1084, 0.1554, 0.1084, 0.1147, 0.04753, 0.1568, 0.02503, 0.1848, 0.09263, 0.1848, 0.09263, 0.1568, 0.02503, 0.2025, 0.01117, 0.2168, 0.08294, 0.2168, 0.08294, 0.2025, 0.01117, 0.25, 0.006496, 0.25, 0.07966])
me_cube.materials.append(mat_material)
me_cube.use_mirror_vertex_groups = False
me_cube.update()

# ---- objects
ob_cube = bpy.data.objects.new('Cube', me_cube)
ob_light = bpy.data.objects.new('Light', light_light)
ob_camera = bpy.data.objects.new('Camera', cam_camera)

# ---- transforms, parenting, visibility, modifiers, constraints
ob_cube.location = (0.0, 0.0, -0.0)
ob_cube.lock_rotations_4d = False
ob_cube.empty_display_type = 'ARROWS'
ob_cube.lineart.crease_threshold = 0.0
ob_light.location = (4.076, 1.005, 5.904)
ob_light.rotation_euler = (0.6503, 0.05522, 1.866)
ob_light.lock_rotations_4d = False
ob_light.empty_display_type = 'ARROWS'
ob_light.color = (0.0, 0.0, 0.0, 0.0)
ob_light.lineart.crease_threshold = 0.0
ob_camera.location = (7.359, -6.926, 4.958)
ob_camera.rotation_euler = (1.109, 0.0, 0.8149)
ob_camera.lock_rotations_4d = False
ob_camera.empty_display_type = 'ARROWS'
ob_camera.color = (0.0, 0.0, 0.0, 0.0)
ob_camera.display_type = 'WIRE'
ob_camera.lineart.crease_threshold = 0.0

# ---- collection membership
col_collection.objects.link(ob_cube)
col_collection.objects.link(ob_light)
col_collection.objects.link(ob_camera)

# ---- scene / render settings (as saved in the file)
scene.camera = ob_camera
scene.frame_start = 1; scene.frame_end = 250; scene.frame_set(1)
scene.render.engine = 'BLENDER_EEVEE_NEXT'
scene.cycles.sampling_pattern = 'TABULATED_SOBOL'
scene.cycles.use_light_tree = False
scene.view_settings.view_transform = 'Filmic'
bpy.context.view_layer.update()
